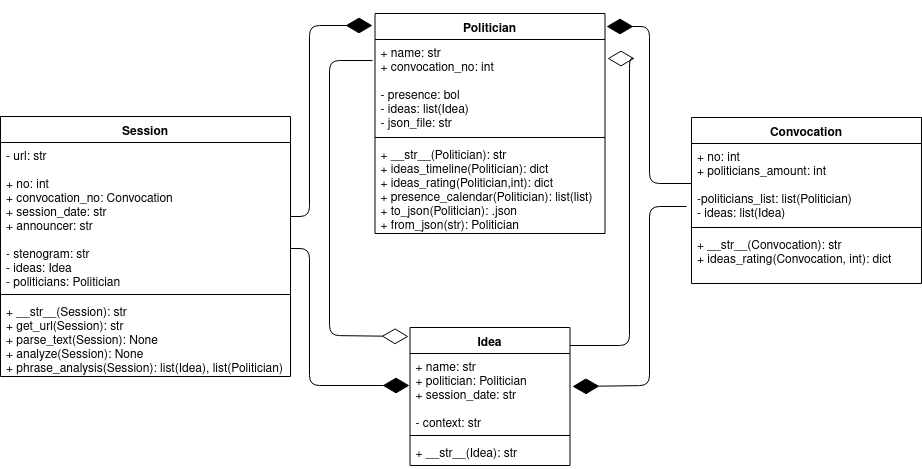

The diagram above was exported from draw.io. Its source (the exported page's mxGraphModel, read from the mxfile embedded in the PNG):
<mxGraphModel dx="840" dy="497" grid="1" gridSize="10" guides="1" tooltips="1" connect="1" arrows="1" fold="0" page="1" pageScale="1" pageWidth="1169" pageHeight="1654" math="0" shadow="0">
  <root>
    <mxCell id="0" />
    <mxCell id="1" parent="0" />
    <mxCell id="OEMcB9K09SVNOtuMq8fX-1" value="Politician" style="swimlane;fontStyle=1;align=center;verticalAlign=top;childLayout=stackLayout;horizontal=1;startSize=26;horizontalStack=0;resizeParent=1;resizeParentMax=0;resizeLast=0;collapsible=1;marginBottom=0;" parent="1" vertex="1">
      <mxGeometry x="405.5" y="18" width="230" height="220" as="geometry" />
    </mxCell>
    <mxCell id="OEMcB9K09SVNOtuMq8fX-2" value="+ name: str&#10;+ convocation_no: int&#10;&#10;- presence: bol&#10;- ideas: list(Idea)&#10;- json_file: str&#10;" style="text;strokeColor=none;fillColor=none;align=left;verticalAlign=top;spacingLeft=4;spacingRight=4;overflow=hidden;rotatable=0;points=[[0,0.5],[1,0.5]];portConstraint=eastwest;" parent="OEMcB9K09SVNOtuMq8fX-1" vertex="1">
      <mxGeometry y="26" width="230" height="94" as="geometry" />
    </mxCell>
    <mxCell id="OEMcB9K09SVNOtuMq8fX-3" value="" style="line;strokeWidth=1;fillColor=none;align=left;verticalAlign=middle;spacingTop=-1;spacingLeft=3;spacingRight=3;rotatable=0;labelPosition=right;points=[];portConstraint=eastwest;" parent="OEMcB9K09SVNOtuMq8fX-1" vertex="1">
      <mxGeometry y="120" width="230" height="8" as="geometry" />
    </mxCell>
    <mxCell id="OEMcB9K09SVNOtuMq8fX-4" value="+ __str__(Politician): str &#10;+ ideas_timeline(Politician): dict&#10;+ ideas_rating(Politician,int): dict&#10;+ presence_calendar(Politician): list(list)&#10;+ to_json(Politician): .json&#10;+ from_json(str): Politician&#10;" style="text;strokeColor=none;fillColor=none;align=left;verticalAlign=top;spacingLeft=4;spacingRight=4;overflow=hidden;rotatable=0;points=[[0,0.5],[1,0.5]];portConstraint=eastwest;" parent="OEMcB9K09SVNOtuMq8fX-1" vertex="1">
      <mxGeometry y="128" width="230" height="92" as="geometry" />
    </mxCell>
    <mxCell id="OEMcB9K09SVNOtuMq8fX-9" value="Idea" style="swimlane;fontStyle=1;align=center;verticalAlign=top;childLayout=stackLayout;horizontal=1;startSize=26;horizontalStack=0;resizeParent=1;resizeParentMax=0;resizeLast=0;collapsible=1;marginBottom=0;" parent="1" vertex="1">
      <mxGeometry x="440.5" y="332" width="160" height="138" as="geometry" />
    </mxCell>
    <mxCell id="OEMcB9K09SVNOtuMq8fX-10" value="+ name: str&#10;+ politician: Politician&#10;+ session_date: str&#10;&#10;- context: str&#10;" style="text;strokeColor=none;fillColor=none;align=left;verticalAlign=top;spacingLeft=4;spacingRight=4;overflow=hidden;rotatable=0;points=[[0,0.5],[1,0.5]];portConstraint=eastwest;" parent="OEMcB9K09SVNOtuMq8fX-9" vertex="1">
      <mxGeometry y="26" width="160" height="78" as="geometry" />
    </mxCell>
    <mxCell id="OEMcB9K09SVNOtuMq8fX-11" value="" style="line;strokeWidth=1;fillColor=none;align=left;verticalAlign=middle;spacingTop=-1;spacingLeft=3;spacingRight=3;rotatable=0;labelPosition=right;points=[];portConstraint=eastwest;" parent="OEMcB9K09SVNOtuMq8fX-9" vertex="1">
      <mxGeometry y="104" width="160" height="8" as="geometry" />
    </mxCell>
    <mxCell id="OEMcB9K09SVNOtuMq8fX-12" value="+ __str__(Idea): str" style="text;strokeColor=none;fillColor=none;align=left;verticalAlign=top;spacingLeft=4;spacingRight=4;overflow=hidden;rotatable=0;points=[[0,0.5],[1,0.5]];portConstraint=eastwest;" parent="OEMcB9K09SVNOtuMq8fX-9" vertex="1">
      <mxGeometry y="112" width="160" height="26" as="geometry" />
    </mxCell>
    <mxCell id="OEMcB9K09SVNOtuMq8fX-17" value="Session" style="swimlane;fontStyle=1;align=center;verticalAlign=top;childLayout=stackLayout;horizontal=1;startSize=26;horizontalStack=0;resizeParent=1;resizeParentMax=0;resizeLast=0;collapsible=1;marginBottom=0;" parent="1" vertex="1">
      <mxGeometry x="31" y="121" width="290" height="260" as="geometry" />
    </mxCell>
    <mxCell id="OEMcB9K09SVNOtuMq8fX-18" value="- url: str&#10;&#10;+ no: int&#10;+ convocation_no: Convocation&#10;+ session_date: str&#10;+ announcer: str&#10;&#10;- stenogram: str&#10;- ideas: Idea&#10;- politicians: Politician" style="text;strokeColor=none;fillColor=none;align=left;verticalAlign=top;spacingLeft=4;spacingRight=4;overflow=hidden;rotatable=0;points=[[0,0.5],[1,0.5]];portConstraint=eastwest;" parent="OEMcB9K09SVNOtuMq8fX-17" vertex="1">
      <mxGeometry y="26" width="290" height="148" as="geometry" />
    </mxCell>
    <mxCell id="OEMcB9K09SVNOtuMq8fX-19" value="" style="line;strokeWidth=1;fillColor=none;align=left;verticalAlign=middle;spacingTop=-1;spacingLeft=3;spacingRight=3;rotatable=0;labelPosition=right;points=[];portConstraint=eastwest;" parent="OEMcB9K09SVNOtuMq8fX-17" vertex="1">
      <mxGeometry y="174" width="290" height="8" as="geometry" />
    </mxCell>
    <mxCell id="OEMcB9K09SVNOtuMq8fX-20" value="+ __str__(Session): str&#10;+ get_url(Session): str&#10;+ parse_text(Session): None&#10;+ analyze(Session): None&#10;+ phrase_analysis(Session): list(Idea), list(Politician)&#10;" style="text;strokeColor=none;fillColor=none;align=left;verticalAlign=top;spacingLeft=4;spacingRight=4;overflow=hidden;rotatable=0;points=[[0,0.5],[1,0.5]];portConstraint=eastwest;" parent="OEMcB9K09SVNOtuMq8fX-17" vertex="1">
      <mxGeometry y="182" width="290" height="78" as="geometry" />
    </mxCell>
    <mxCell id="OEMcB9K09SVNOtuMq8fX-13" value="Convocation" style="swimlane;fontStyle=1;align=center;verticalAlign=top;childLayout=stackLayout;horizontal=1;startSize=26;horizontalStack=0;resizeParent=1;resizeParentMax=0;resizeLast=0;collapsible=1;marginBottom=0;" parent="1" vertex="1">
      <mxGeometry x="722" y="122" width="230" height="166" as="geometry" />
    </mxCell>
    <mxCell id="OEMcB9K09SVNOtuMq8fX-14" value="+ no: int&#10;+ politicians_amount: int&#10;&#10;-politicians_list: list(Politician)&#10;- ideas: list(Idea)&#10;" style="text;strokeColor=none;fillColor=none;align=left;verticalAlign=top;spacingLeft=4;spacingRight=4;overflow=hidden;rotatable=0;points=[[0,0.5],[1,0.5]];portConstraint=eastwest;" parent="OEMcB9K09SVNOtuMq8fX-13" vertex="1">
      <mxGeometry y="26" width="230" height="80" as="geometry" />
    </mxCell>
    <mxCell id="OEMcB9K09SVNOtuMq8fX-15" value="" style="line;strokeWidth=1;fillColor=none;align=left;verticalAlign=middle;spacingTop=-1;spacingLeft=3;spacingRight=3;rotatable=0;labelPosition=right;points=[];portConstraint=eastwest;" parent="OEMcB9K09SVNOtuMq8fX-13" vertex="1">
      <mxGeometry y="106" width="230" height="8" as="geometry" />
    </mxCell>
    <mxCell id="OEMcB9K09SVNOtuMq8fX-16" value="+ __str__(Convocation): str&#10;+ ideas_rating(Convocation, int): dict&#10;" style="text;strokeColor=none;fillColor=none;align=left;verticalAlign=top;spacingLeft=4;spacingRight=4;overflow=hidden;rotatable=0;points=[[0,0.5],[1,0.5]];portConstraint=eastwest;" parent="OEMcB9K09SVNOtuMq8fX-13" vertex="1">
      <mxGeometry y="114" width="230" height="52" as="geometry" />
    </mxCell>
    <mxCell id="OEMcB9K09SVNOtuMq8fX-23" value="" style="endArrow=diamondThin;endFill=1;endSize=24;html=1;exitX=0;exitY=0.5;exitDx=0;exitDy=0;entryX=1.007;entryY=0.059;entryDx=0;entryDy=0;entryPerimeter=0;" parent="1" source="OEMcB9K09SVNOtuMq8fX-14" target="OEMcB9K09SVNOtuMq8fX-1" edge="1">
      <mxGeometry width="160" relative="1" as="geometry">
        <mxPoint x="30" y="490" as="sourcePoint" />
        <mxPoint x="190" y="490" as="targetPoint" />
        <Array as="points">
          <mxPoint x="680" y="188" />
          <mxPoint x="680" y="31" />
        </Array>
      </mxGeometry>
    </mxCell>
    <mxCell id="OEMcB9K09SVNOtuMq8fX-24" value="" style="endArrow=diamondThin;endFill=1;endSize=24;html=1;exitX=-0.022;exitY=0.788;exitDx=0;exitDy=0;exitPerimeter=0;entryX=1.016;entryY=0.423;entryDx=0;entryDy=0;entryPerimeter=0;" parent="1" source="OEMcB9K09SVNOtuMq8fX-14" target="OEMcB9K09SVNOtuMq8fX-10" edge="1">
      <mxGeometry width="160" relative="1" as="geometry">
        <mxPoint x="30" y="490" as="sourcePoint" />
        <mxPoint x="190" y="490" as="targetPoint" />
        <Array as="points">
          <mxPoint x="680" y="211" />
          <mxPoint x="680" y="390" />
        </Array>
      </mxGeometry>
    </mxCell>
    <mxCell id="OEMcB9K09SVNOtuMq8fX-25" value="" style="endArrow=diamondThin;endFill=0;endSize=24;html=1;entryX=-0.009;entryY=0.065;entryDx=0;entryDy=0;entryPerimeter=0;exitX=-0.011;exitY=0.223;exitDx=0;exitDy=0;exitPerimeter=0;" parent="1" source="OEMcB9K09SVNOtuMq8fX-2" target="OEMcB9K09SVNOtuMq8fX-9" edge="1">
      <mxGeometry width="160" relative="1" as="geometry">
        <mxPoint x="400" y="30" as="sourcePoint" />
        <mxPoint x="380" y="360" as="targetPoint" />
        <Array as="points">
          <mxPoint x="360" y="65" />
          <mxPoint x="360" y="340" />
        </Array>
      </mxGeometry>
    </mxCell>
    <mxCell id="OEMcB9K09SVNOtuMq8fX-26" value="" style="endArrow=diamondThin;endFill=0;endSize=24;html=1;entryX=1.011;entryY=0.202;entryDx=0;entryDy=0;entryPerimeter=0;" parent="1" target="OEMcB9K09SVNOtuMq8fX-2" edge="1">
      <mxGeometry width="160" relative="1" as="geometry">
        <mxPoint x="600.5" y="350" as="sourcePoint" />
        <mxPoint x="650" y="70" as="targetPoint" />
        <Array as="points">
          <mxPoint x="660" y="350" />
          <mxPoint x="660" y="63" />
        </Array>
      </mxGeometry>
    </mxCell>
    <mxCell id="OEMcB9K09SVNOtuMq8fX-27" value="" style="endArrow=diamondThin;endFill=1;endSize=24;html=1;exitX=1;exitY=0.716;exitDx=0;exitDy=0;exitPerimeter=0;" parent="1" source="OEMcB9K09SVNOtuMq8fX-18" edge="1">
      <mxGeometry width="160" relative="1" as="geometry">
        <mxPoint x="30" y="490" as="sourcePoint" />
        <mxPoint x="440" y="390" as="targetPoint" />
        <Array as="points">
          <mxPoint x="340" y="253" />
          <mxPoint x="340" y="390" />
        </Array>
      </mxGeometry>
    </mxCell>
    <mxCell id="OEMcB9K09SVNOtuMq8fX-28" value="" style="endArrow=diamondThin;endFill=1;endSize=24;html=1;exitX=1;exitY=0.5;exitDx=0;exitDy=0;" parent="1" source="OEMcB9K09SVNOtuMq8fX-18" edge="1">
      <mxGeometry width="160" relative="1" as="geometry">
        <mxPoint x="30" y="490" as="sourcePoint" />
        <mxPoint x="403" y="30" as="targetPoint" />
        <Array as="points">
          <mxPoint x="340" y="221" />
          <mxPoint x="340" y="30" />
        </Array>
      </mxGeometry>
    </mxCell>
  </root>
</mxGraphModel>